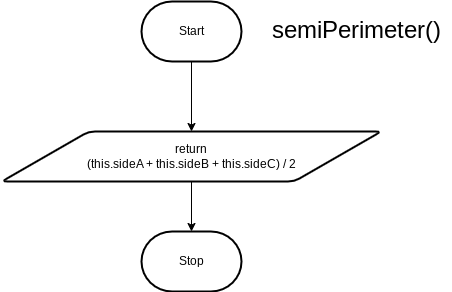

The diagram above was exported from draw.io. Its source (the exported page's mxGraphModel, read from the mxfile embedded in the PNG):
<mxGraphModel dx="1387" dy="299" grid="1" gridSize="10" guides="1" tooltips="1" connect="1" arrows="1" fold="1" page="1" pageScale="1" pageWidth="827" pageHeight="1169" math="0" shadow="0">
  <root>
    <mxCell id="0" />
    <mxCell id="1" parent="0" />
    <mxCell id="6" style="edgeStyle=none;html=1;entryX=0.5;entryY=0;entryDx=0;entryDy=0;" parent="1" source="3" target="5" edge="1">
      <mxGeometry relative="1" as="geometry" />
    </mxCell>
    <mxCell id="3" value="Start" style="strokeWidth=2;html=1;shape=mxgraph.flowchart.terminator;whiteSpace=wrap;" parent="1" vertex="1">
      <mxGeometry x="130" y="80" width="100" height="60" as="geometry" />
    </mxCell>
    <mxCell id="4" value="Stop" style="strokeWidth=2;html=1;shape=mxgraph.flowchart.terminator;whiteSpace=wrap;" parent="1" vertex="1">
      <mxGeometry x="130" y="310" width="100" height="60" as="geometry" />
    </mxCell>
    <mxCell id="7" style="edgeStyle=none;html=1;entryX=0.5;entryY=0;entryDx=0;entryDy=0;entryPerimeter=0;" parent="1" source="5" target="4" edge="1">
      <mxGeometry relative="1" as="geometry" />
    </mxCell>
    <mxCell id="5" value="return&lt;br&gt;&lt;div&gt;(this.sideA + this.sideB + this.sideC) / 2&lt;br&gt;&lt;/div&gt;" style="shape=parallelogram;html=1;strokeWidth=2;perimeter=parallelogramPerimeter;whiteSpace=wrap;rounded=1;arcSize=12;size=0.23;" parent="1" vertex="1">
      <mxGeometry x="-10" y="210" width="380" height="50" as="geometry" />
    </mxCell>
    <mxCell id="8" value="&lt;font style=&quot;font-size: 24px;&quot;&gt;semiPerimeter()&lt;/font&gt;" style="text;html=1;align=center;verticalAlign=middle;resizable=0;points=[];autosize=1;strokeColor=none;fillColor=none;" parent="1" vertex="1">
      <mxGeometry x="250" y="90" width="190" height="40" as="geometry" />
    </mxCell>
  </root>
</mxGraphModel>